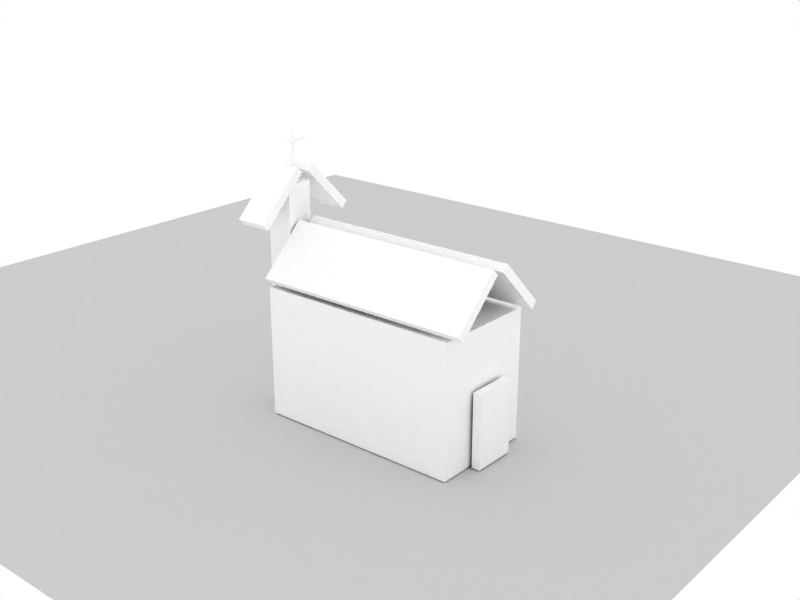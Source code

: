 # Source: cube_church.blend  (saved by Blender 2.54.0; exported with 4.5.12 LTS)
import bpy
from mathutils import Matrix  # noqa: F401  (used for matrix-valued properties, if any)

bpy.ops.wm.read_factory_settings(use_empty=True)
scene = bpy.context.scene
scene.name = 'Scene'

# ---- collections
col_collection_1 = bpy.data.collections.new('Collection 1'); scene.collection.children.link(col_collection_1)

# ---- materials (node trees are filled in below, after node groups)
mat_ground = bpy.data.materials.new('ground')
mat_ground.alpha_threshold = 0.0
mat_ground.roughness = 0.5
mat_ground.specular_intensity = 0.0
mat_ground.line_color = (0.0, 0.0, 0.0, 1.0)
mat_cubestuff = bpy.data.materials.new('cubestuff')
mat_cubestuff.alpha_threshold = 0.0
mat_cubestuff.diffuse_color = (1.0, 1.0, 1.0, 1.0)
mat_cubestuff.roughness = 0.5
mat_cubestuff.specular_intensity = 0.2
mat_cubestuff.line_color = (0.0, 0.0, 0.0, 1.0)

# ---- material node trees

# ---- world
world_world = bpy.data.worlds.new('World'); scene.world = world_world
world_world.color = (1.0, 1.0, 1.0)
world_world.use_sun_shadow = False
world_world.sun_shadow_jitter_overblur = 0.0
world_world.cycles.sampling_method = 'MANUAL'
world_world.cycles.sample_map_resolution = 256

# ---- cameras
cam_camera = bpy.data.cameras.new('Camera')
cam_camera.passepartout_alpha = 0.2
cam_camera.clip_end = 100.0
cam_camera.ortho_scale = 7.314
cam_camera.show_passepartout = False
cam_camera.show_safe_areas = True
cam_camera.dof.focus_distance = 0.0
cam_camera.dof.aperture_fstop = 128.0

# ---- lights
light_spot = bpy.data.lights.new('Spot', 'POINT')
light_spot.transmission_factor = 0.0
light_spot.cutoff_distance = 30.0
light_spot.energy = 100.0
light_spot.shadow_buffer_clip_start = 1.001
light_spot.shadow_soft_size = 1.0
light_spot.shadow_maximum_resolution = 0.006
light_spot.use_absolute_resolution = True
light_spot.cycles.use_multiple_importance_sampling = False

# ---- meshes
me_plane = bpy.data.meshes.new('Plane')
me_plane.from_pydata([(1.0, 1.0, 0.0), (1.0, -1.0, 0.0), (-1.0, -1.0, 0.0), (-1.0, 1.0, 0.0)], [], [(0, 3, 2, 1)])
me_plane.materials.append(mat_ground)
me_plane.use_remesh_preserve_volume = False
me_plane.use_remesh_preserve_attributes = False
me_plane.use_mirror_vertex_groups = False
me_plane.update()
me_cube_009 = bpy.data.meshes.new('Cube.009')
me_cube_009.from_pydata([(1.0, 1.0, -1.0), (1.0, -1.0, -1.0), (-1.0, -1.0, -1.0), (-1.0, 1.0, -1.0), (1.0, 1.0, 1.0), (1.0, -1.0, 1.0), (-1.0, -1.0, 1.0), (-1.0, 1.0, 1.0)], [], [(0, 1, 2, 3), (4, 7, 6, 5), (0, 4, 5, 1), (1, 5, 6, 2), (2, 6, 7, 3), (4, 0, 3, 7)])
me_cube_009.materials.append(mat_cubestuff)
me_cube_009.use_remesh_preserve_volume = False
me_cube_009.use_remesh_preserve_attributes = False
me_cube_009.use_mirror_vertex_groups = False
me_cube_009.update()
me_cube_008 = bpy.data.meshes.new('Cube.008')
me_cube_008.from_pydata([(1.0, 1.0, -1.0), (1.0, -1.0, -1.0), (-1.0, -1.0, -1.0), (-1.0, 1.0, -1.0), (1.0, 1.0, 1.0), (1.0, -1.0, 1.0), (-1.0, -1.0, 1.0), (-1.0, 1.0, 1.0)], [], [(0, 1, 2, 3), (4, 7, 6, 5), (0, 4, 5, 1), (1, 5, 6, 2), (2, 6, 7, 3), (4, 0, 3, 7)])
me_cube_008.materials.append(mat_cubestuff)
me_cube_008.use_remesh_preserve_volume = False
me_cube_008.use_remesh_preserve_attributes = False
me_cube_008.use_mirror_vertex_groups = False
me_cube_008.update()
me_cube_007 = bpy.data.meshes.new('Cube.007')
me_cube_007.from_pydata([(1.0, 1.0, -1.0), (1.0, -1.0, -1.0), (-1.0, -1.0, -1.0), (-1.0, 1.0, -1.0), (1.0, 1.0, 1.0), (1.0, -1.0, 1.0), (-1.0, -1.0, 1.0), (-1.0, 1.0, 1.0)], [], [(0, 1, 2, 3), (4, 7, 6, 5), (0, 4, 5, 1), (1, 5, 6, 2), (2, 6, 7, 3), (4, 0, 3, 7)])
me_cube_007.materials.append(mat_cubestuff)
me_cube_007.use_remesh_preserve_volume = False
me_cube_007.use_remesh_preserve_attributes = False
me_cube_007.use_mirror_vertex_groups = False
me_cube_007.update()
me_cube_006 = bpy.data.meshes.new('Cube.006')
me_cube_006.from_pydata([(1.0, 1.0, -1.0), (1.0, -1.0, -1.0), (-1.0, -1.0, -1.0), (-1.0, 1.0, -1.0), (1.0, 1.0, 1.0), (1.0, -1.0, 1.0), (-1.0, -1.0, 1.0), (-1.0, 1.0, 1.0)], [], [(0, 1, 2, 3), (4, 7, 6, 5), (0, 4, 5, 1), (1, 5, 6, 2), (2, 6, 7, 3), (4, 0, 3, 7)])
me_cube_006.materials.append(mat_cubestuff)
me_cube_006.use_remesh_preserve_volume = False
me_cube_006.use_remesh_preserve_attributes = False
me_cube_006.use_mirror_vertex_groups = False
me_cube_006.update()
me_cube_005 = bpy.data.meshes.new('Cube.005')
me_cube_005.from_pydata([(1.0, 1.0, -1.0), (1.0, -1.0, -1.0), (-1.0, -1.0, -1.0), (-1.0, 1.0, -1.0), (1.0, 1.0, 1.0), (1.0, -1.0, 1.0), (-1.0, -1.0, 1.0), (-1.0, 1.0, 1.0)], [], [(0, 1, 2, 3), (4, 7, 6, 5), (0, 4, 5, 1), (1, 5, 6, 2), (2, 6, 7, 3), (4, 0, 3, 7)])
me_cube_005.materials.append(mat_cubestuff)
me_cube_005.use_remesh_preserve_volume = False
me_cube_005.use_remesh_preserve_attributes = False
me_cube_005.use_mirror_vertex_groups = False
me_cube_005.update()
me_cube_004 = bpy.data.meshes.new('Cube.004')
me_cube_004.from_pydata([(1.0, 1.0, -1.0), (1.0, -1.0, -1.0), (-1.0, -1.0, -1.0), (-1.0, 1.0, -1.0), (1.0, 1.0, 1.0), (1.0, -1.0, 1.0), (-1.0, -1.0, 1.0), (-1.0, 1.0, 1.0)], [], [(0, 1, 2, 3), (4, 7, 6, 5), (0, 4, 5, 1), (1, 5, 6, 2), (2, 6, 7, 3), (4, 0, 3, 7)])
me_cube_004.materials.append(mat_cubestuff)
me_cube_004.use_remesh_preserve_volume = False
me_cube_004.use_remesh_preserve_attributes = False
me_cube_004.use_mirror_vertex_groups = False
me_cube_004.update()
me_cube_003 = bpy.data.meshes.new('Cube.003')
me_cube_003.from_pydata([(1.0, 1.0, -1.0), (1.0, -1.0, -1.0), (-1.0, -1.0, -1.0), (-1.0, 1.0, -1.0), (1.0, 1.0, 1.0), (1.0, -1.0, 1.0), (-1.0, -1.0, 1.0), (-1.0, 1.0, 1.0)], [], [(0, 1, 2, 3), (4, 7, 6, 5), (0, 4, 5, 1), (1, 5, 6, 2), (2, 6, 7, 3), (4, 0, 3, 7)])
me_cube_003.materials.append(mat_cubestuff)
me_cube_003.use_remesh_preserve_volume = False
me_cube_003.use_remesh_preserve_attributes = False
me_cube_003.use_mirror_vertex_groups = False
me_cube_003.update()
me_cube_002 = bpy.data.meshes.new('Cube.002')
me_cube_002.from_pydata([(1.0, 1.0, -1.0), (1.0, -1.0, -1.0), (-1.0, -1.0, -1.0), (-1.0, 1.0, -1.0), (1.0, 1.0, 1.0), (1.0, -1.0, 1.0), (-1.0, -1.0, 1.0), (-1.0, 1.0, 1.0)], [], [(0, 1, 2, 3), (4, 7, 6, 5), (0, 4, 5, 1), (1, 5, 6, 2), (2, 6, 7, 3), (4, 0, 3, 7)])
me_cube_002.materials.append(mat_cubestuff)
me_cube_002.use_remesh_preserve_volume = False
me_cube_002.use_remesh_preserve_attributes = False
me_cube_002.use_mirror_vertex_groups = False
me_cube_002.update()
me_cube_001 = bpy.data.meshes.new('Cube.001')
me_cube_001.from_pydata([(1.0, 1.0, -1.0), (1.0, -1.0, -1.0), (-1.0, -1.0, -1.0), (-1.0, 1.0, -1.0), (1.0, 1.0, 1.0), (1.0, -1.0, 1.0), (-1.0, -1.0, 1.0), (-1.0, 1.0, 1.0)], [], [(0, 1, 2, 3), (4, 7, 6, 5), (0, 4, 5, 1), (1, 5, 6, 2), (2, 6, 7, 3), (4, 0, 3, 7)])
me_cube_001.materials.append(mat_cubestuff)
me_cube_001.use_remesh_preserve_volume = False
me_cube_001.use_remesh_preserve_attributes = False
me_cube_001.use_mirror_vertex_groups = False
me_cube_001.update()
me_cube = bpy.data.meshes.new('Cube')
me_cube.from_pydata([(1.0, 1.0, -1.0), (1.0, -1.0, -1.0), (-1.0, -1.0, -1.0), (-1.0, 1.0, -1.0), (1.0, 1.0, 1.0), (1.0, -1.0, 1.0), (-1.0, -1.0, 1.0), (-1.0, 1.0, 1.0)], [], [(0, 1, 2, 3), (4, 7, 6, 5), (0, 4, 5, 1), (1, 5, 6, 2), (2, 6, 7, 3), (4, 0, 3, 7)])
me_cube.materials.append(mat_cubestuff)
me_cube.use_remesh_preserve_volume = False
me_cube.use_remesh_preserve_attributes = False
me_cube.use_mirror_vertex_groups = False
me_cube.update()

# ---- objects
ob_ground_plane = bpy.data.objects.new('ground_plane', me_plane)
ob_centre_root = bpy.data.objects.new('centre_root', None)
ob_camera = bpy.data.objects.new('Camera', cam_camera)
ob_cube01 = bpy.data.objects.new('cube01', me_cube_009)
ob_cube04 = bpy.data.objects.new('cube04', me_cube_008)
ob_cube03 = bpy.data.objects.new('cube03', me_cube_007)
ob_cube06 = bpy.data.objects.new('cube06', me_cube_006)
ob_cube05 = bpy.data.objects.new('cube05', me_cube_005)
ob_cube08 = bpy.data.objects.new('cube08', me_cube_004)
ob_cube07 = bpy.data.objects.new('cube07', me_cube_003)
ob_cube10 = bpy.data.objects.new('cube10', me_cube_002)
ob_cube09 = bpy.data.objects.new('cube09', me_cube_001)
ob_cube02 = bpy.data.objects.new('cube02', me_cube)
ob_lamp = bpy.data.objects.new('Lamp', light_spot)

# ---- transforms, parenting, visibility, modifiers, constraints
ob_ground_plane.location = (0.0, 0.0, 0.0)
ob_ground_plane.scale = (12.26, 12.26, 12.26)
ob_ground_plane.lock_rotations_4d = False
ob_ground_plane.empty_display_type = 'ARROWS'
ob_ground_plane.lineart.crease_threshold = 0.0
ob_centre_root.location = (0.9573, 0.7714, 0.9361)
ob_centre_root.lock_rotations_4d = False
ob_centre_root.empty_display_type = 'ARROWS'
ob_centre_root.empty_image_offset = (0.0, 0.0)
ob_centre_root.lineart.crease_threshold = 0.0
ob_camera.location = (18.97, -20.67, 11.52)
ob_camera.lock_rotations_4d = False
ob_camera.empty_display_type = 'ARROWS'
ob_camera.color = (0.0, 0.0, 0.0, 0.0)
ob_camera.display_type = 'WIRE'
ob_camera.lineart.crease_threshold = 0.0
_c = ob_camera.constraints.new('TRACK_TO'); _c.name = 'AutoTrack'
_c.target = ob_centre_root
ob_cube01.location = (1.605, -3.602, 6.154)
ob_cube01.rotation_euler = (1.571, 0.0, 0.0)
ob_cube01.scale = (0.03048, 0.03048, 0.2769)
ob_cube01.lock_rotations_4d = False
ob_cube01.empty_display_type = 'ARROWS'
ob_cube01.color = (0.0, 0.0, 0.0, 1.0)
ob_cube01.lineart.crease_threshold = 0.0
ob_cube04.location = (4.577, -2.92, 3.81)
ob_cube04.rotation_euler = (0.7854, 0.0, 0.0)
ob_cube04.scale = (-2.664, 0.1029, 0.7738)
ob_cube04.lock_rotations_4d = False
ob_cube04.empty_display_type = 'ARROWS'
ob_cube04.color = (0.0, 0.0, 0.0, 1.0)
ob_cube04.lineart.crease_threshold = 0.0
ob_cube03.location = (4.577, -4.346, 3.81)
ob_cube03.rotation_euler = (-0.7854, 0.0, 0.0)
ob_cube03.scale = (-2.664, 0.1029, 0.7738)
ob_cube03.lock_rotations_4d = False
ob_cube03.empty_display_type = 'ARROWS'
ob_cube03.color = (0.0, 0.0, 0.0, 1.0)
ob_cube03.lineart.crease_threshold = 0.0
ob_cube06.location = (4.394, -3.571, 1.563)
ob_cube06.rotation_euler = (0.0, 1.571, 0.0)
ob_cube06.scale = (1.544, 1.279, 2.475)
ob_cube06.lock_rotations_4d = False
ob_cube06.empty_display_type = 'ARROWS'
ob_cube06.color = (0.0, 0.0, 0.0, 1.0)
ob_cube06.lineart.crease_threshold = 0.0
ob_cube05.location = (1.544, -3.787, 2.622)
ob_cube05.rotation_euler = (0.0, 3.142, 0.0)
ob_cube05.scale = (0.3255, 0.3255, 2.638)
ob_cube05.lock_rotations_4d = False
ob_cube05.empty_display_type = 'ARROWS'
ob_cube05.color = (0.0, 0.0, 0.0, 1.0)
ob_cube05.lineart.crease_threshold = 0.0
ob_cube08.location = (1.531, -2.92, 5.012)
ob_cube08.rotation_euler = (0.7854, 0.0, 0.0)
ob_cube08.scale = (0.3835, 0.1029, 0.7738)
ob_cube08.lock_rotations_4d = False
ob_cube08.empty_display_type = 'ARROWS'
ob_cube08.color = (0.0, 0.0, 0.0, 1.0)
ob_cube08.lineart.crease_threshold = 0.0
ob_cube07.location = (1.531, -4.346, 5.012)
ob_cube07.rotation_euler = (-0.7854, 0.0, 0.0)
ob_cube07.scale = (0.3835, 0.1029, 0.7738)
ob_cube07.lock_rotations_4d = False
ob_cube07.empty_display_type = 'ARROWS'
ob_cube07.color = (0.0, 0.0, 0.0, 1.0)
ob_cube07.lineart.crease_threshold = 0.0
ob_cube10.location = (7.035, -3.494, 0.8906)
ob_cube10.scale = (0.1029, 0.5247, 0.8678)
ob_cube10.lock_rotations_4d = False
ob_cube10.empty_display_type = 'ARROWS'
ob_cube10.color = (0.0, 0.0, 0.0, 1.0)
ob_cube10.lineart.crease_threshold = 0.0
ob_cube09.location = (1.511, -3.602, 5.954)
ob_cube09.scale = (0.03048, 0.03048, 0.4585)
ob_cube09.lock_rotations_4d = False
ob_cube09.empty_display_type = 'ARROWS'
ob_cube09.color = (0.0, 0.0, 0.0, 1.0)
ob_cube09.lineart.crease_threshold = 0.0
ob_cube02.location = (4.811, -2.361, 1.563)
ob_cube02.scale = (0.1029, 0.1029, 1.548)
ob_cube02.lock_rotations_4d = False
ob_cube02.empty_display_type = 'ARROWS'
ob_cube02.color = (0.0, 0.0, 0.0, 1.0)
ob_cube02.lineart.crease_threshold = 0.0
ob_lamp.location = (4.122, -13.0, 22.52)
ob_lamp.rotation_euler = (0.6503, 0.05522, 1.866)
ob_lamp.lock_rotations_4d = False
ob_lamp.empty_display_type = 'ARROWS'
ob_lamp.color = (0.0, 0.0, 0.0, 0.0)
ob_lamp.lineart.crease_threshold = 0.0

# ---- collection membership
col_collection_1.objects.link(ob_ground_plane)
col_collection_1.objects.link(ob_centre_root)
col_collection_1.objects.link(ob_camera)
col_collection_1.objects.link(ob_cube01)
col_collection_1.objects.link(ob_cube04)
col_collection_1.objects.link(ob_cube03)
col_collection_1.objects.link(ob_cube06)
col_collection_1.objects.link(ob_cube05)
col_collection_1.objects.link(ob_cube08)
col_collection_1.objects.link(ob_cube07)
col_collection_1.objects.link(ob_cube10)
col_collection_1.objects.link(ob_cube09)
col_collection_1.objects.link(ob_cube02)
col_collection_1.objects.link(ob_lamp)

# ---- scene / render settings (as saved in the file)
scene.camera = ob_camera
scene.frame_start = 1; scene.frame_end = 60; scene.frame_set(0)
scene.render.engine = 'BLENDER_EEVEE_NEXT'
scene.render.image_settings.color_mode = 'RGB'
scene.render.image_settings.compression = 90
scene.render.resolution_x = 800
scene.render.resolution_y = 600
scene.render.pixel_aspect_x = 100.0
scene.render.pixel_aspect_y = 100.0
scene.render.fps = 25
scene.render.dither_intensity = 0.0
scene.render.use_sequencer = False
scene.render.bake_margin = 2
scene.render.bake_bias = 0.0
scene.render.use_stamp_time = False
scene.render.use_stamp_date = False
scene.render.use_stamp_frame = False
scene.render.use_stamp_camera = False
scene.render.use_stamp_scene = False
scene.render.use_stamp_filename = False
scene.render.use_stamp_render_time = False
scene.render.stamp_font_size = 0
scene.cycles.use_denoising = False
scene.cycles.samples = 10
scene.cycles.sampling_pattern = 'TABULATED_SOBOL'
scene.cycles.light_sampling_threshold = 0.0
scene.cycles.use_adaptive_sampling = False
scene.cycles.use_light_tree = False
scene.cycles.blur_glossy = 0.0
scene.cycles.volume_bounces = 1
scene.cycles.pixel_filter_type = 'GAUSSIAN'
scene.cycles.sample_clamp_indirect = 0.0
scene.view_settings.view_transform = 'Raw'
bpy.context.view_layer.update()
